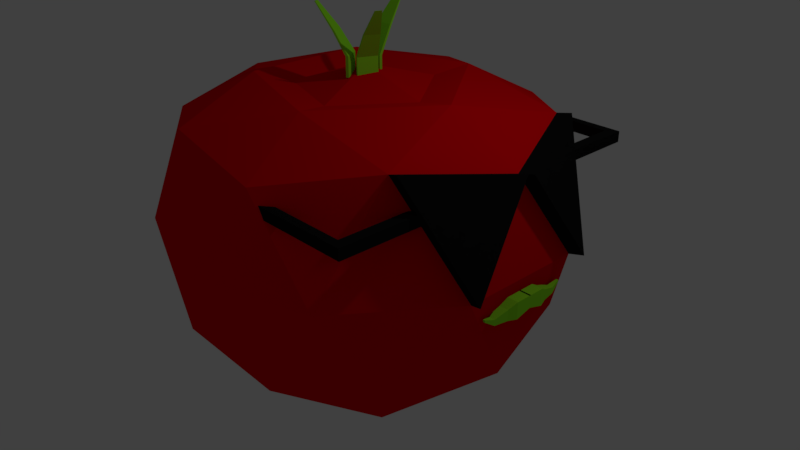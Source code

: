 # Source: tOMATO.blend  (saved by Blender 2.79.0; exported with 4.5.12 LTS)
import bpy
from mathutils import Matrix  # noqa: F401  (used for matrix-valued properties, if any)

bpy.ops.wm.read_factory_settings(use_empty=True)
scene = bpy.context.scene
scene.name = 'Scene'

# ---- collections
col_collection_1 = bpy.data.collections.new('Collection 1'); scene.collection.children.link(col_collection_1)

# ---- materials (node trees are filled in below, after node groups)
mat_leaves = bpy.data.materials.new('Leaves')
mat_leaves.alpha_threshold = 0.0
mat_leaves.use_transparent_shadow = False
mat_leaves.diffuse_color = (0.2802, 0.8, 0.02107, 1.0)
mat_leaves.roughness = 0.5
mat_leaves.specular_intensity = 0.0
mat_glasses = bpy.data.materials.new('Glasses')
mat_glasses.alpha_threshold = 0.0
mat_glasses.use_transparent_shadow = False
mat_glasses.diffuse_color = (0.008076, 0.008076, 0.008076, 1.0)
mat_glasses.roughness = 0.5
mat_tomato = bpy.data.materials.new('Tomato')
mat_tomato.alpha_threshold = 0.0
mat_tomato.use_transparent_shadow = False
mat_tomato.diffuse_color = (0.8, 0.0, 0.003113, 1.0)
mat_tomato.roughness = 0.5
mat_tomato.specular_intensity = 0.125

# ---- material node trees

# ---- world
world_world = bpy.data.worlds.new('World'); scene.world = world_world
world_world.color = (0.05088, 0.05088, 0.05088)
world_world.use_sun_shadow = False
world_world.sun_shadow_jitter_overblur = 0.0
world_world.cycles.sampling_method = 'MANUAL'

# ---- cameras
cam_camera = bpy.data.cameras.new('Camera')
cam_camera.clip_end = 100.0
cam_camera.lens = 35.0
cam_camera.sensor_width = 32.0
cam_camera.sensor_height = 18.0
cam_camera.ortho_scale = 7.314
cam_camera.dof.focus_distance = 0.0
cam_camera.dof.aperture_fstop = 128.0

# ---- lights
light_lamp = bpy.data.lights.new('Lamp', 'POINT')
light_lamp.transmission_factor = 0.0
light_lamp.cutoff_distance = 30.0
light_lamp.energy = 100.0
light_lamp.shadow_buffer_clip_start = 1.001
light_lamp.shadow_soft_size = 0.1
light_lamp.shadow_maximum_resolution = 0.006
light_lamp.use_absolute_resolution = True

# ---- meshes
me_cube_007 = bpy.data.meshes.new('Cube.007')
me_cube_007.from_pydata([(-1.0, -1.0, -1.0), (-1.0, -1.0, 1.0), (-1.0, 1.0, -0.4313), (-1.0, 1.0, 1.0), (1.0, -1.0, -1.0), (1.0, -1.0, 1.0), (1.0, 1.0, -1.0), (1.0, 1.0, 1.0), (-0.6468, -2.037, -0.9022), (-0.6468, -2.037, 0.3914), (0.6468, -2.037, -0.9022), (0.6468, -2.037, 0.3914), (-0.3518, -3.647, -0.8951), (-0.3518, -3.647, -0.1916), (0.3518, -3.647, -0.8951), (0.3518, -3.647, -0.1916), (-0.1331, -4.858, -0.1022), (-0.1331, -4.858, 0.1641), (0.1331, -4.858, -0.1022), (0.1331, -4.858, 0.1641)], [], [(0, 1, 3, 2), (2, 3, 7, 6), (6, 7, 5, 4), (5, 1, 9, 11), (2, 6, 4, 0), (7, 3, 1, 5), (11, 9, 13, 15), (4, 5, 11, 10), (1, 0, 8, 9), (0, 4, 10, 8), (12, 14, 18, 16), (10, 11, 15, 14), (8, 10, 14, 12), (9, 8, 12, 13), (18, 19, 17, 16), (13, 12, 16, 17), (15, 13, 17, 19), (14, 15, 19, 18)])
me_cube_007.materials.append(mat_leaves)
me_cube_007.use_remesh_preserve_volume = False
me_cube_007.use_remesh_preserve_attributes = False
me_cube_007.use_mirror_vertex_groups = False
me_cube_007.update()
me_cube_006 = bpy.data.meshes.new('Cube.006')
me_cube_006.from_pydata([(-1.0, -1.0, -1.0), (-1.0, -1.0, 1.0), (-1.0, 1.0, -1.0), (-1.0, 1.0, 1.0), (1.0, -1.0, -1.0), (1.0, -1.0, 1.0), (1.0, 1.0, -0.4496), (1.0, 1.0, 1.0), (-0.6468, -2.037, -0.9022), (-0.6468, -2.037, 0.3914), (0.6468, -2.037, -0.9022), (0.6468, -2.037, 0.3914), (-0.3518, -3.647, -0.8951), (-0.3518, -3.647, -0.1916), (0.3518, -3.647, -0.8951), (0.3518, -3.647, -0.1916), (-0.1331, -4.858, -0.1022), (-0.1331, -4.858, 0.1641), (0.1331, -4.858, -0.1022), (0.1331, -4.858, 0.1641)], [], [(0, 1, 3, 2), (2, 3, 7, 6), (6, 7, 5, 4), (5, 1, 9, 11), (2, 6, 4, 0), (7, 3, 1, 5), (11, 9, 13, 15), (4, 5, 11, 10), (1, 0, 8, 9), (0, 4, 10, 8), (12, 14, 18, 16), (10, 11, 15, 14), (8, 10, 14, 12), (9, 8, 12, 13), (18, 19, 17, 16), (13, 12, 16, 17), (15, 13, 17, 19), (14, 15, 19, 18)])
me_cube_006.materials.append(mat_leaves)
me_cube_006.use_remesh_preserve_volume = False
me_cube_006.use_remesh_preserve_attributes = False
me_cube_006.use_mirror_vertex_groups = False
me_cube_006.update()
me_cube_005 = bpy.data.meshes.new('Cube.005')
me_cube_005.from_pydata([(-1.0, -1.0, -1.0), (-1.0, -1.0, 1.0), (-1.0, 1.0, -1.0), (-1.0, 1.0, 1.0), (1.0, -1.0, -1.0), (1.0, -1.0, 1.0), (1.0, 1.0, -1.0), (1.0, 1.0, 1.0), (-1.0, -14.44, -1.0), (-1.0, -14.44, 1.0), (1.0, -14.44, -1.0), (1.0, -14.44, 1.0), (-1.0, -12.87, 1.0), (1.0, -12.87, 1.0), (1.0, -12.87, -1.0), (-1.0, -12.87, -1.0), (-20.75, -14.44, -1.0), (-20.75, -14.44, 1.0), (-20.75, -12.87, 1.0), (-20.75, -12.87, -1.0)], [], [(0, 1, 3, 2), (2, 3, 7, 6), (6, 7, 5, 4), (13, 12, 9, 11), (2, 6, 4, 0), (7, 3, 1, 5), (10, 11, 9, 8), (14, 13, 11, 10), (9, 12, 18, 17), (15, 14, 10, 8), (0, 4, 14, 15), (1, 0, 15, 12), (4, 5, 13, 14), (5, 1, 12, 13), (18, 19, 16, 17), (12, 15, 19, 18), (8, 9, 17, 16), (15, 8, 16, 19)])
me_cube_005.materials.append(mat_glasses)
me_cube_005.use_remesh_preserve_volume = False
me_cube_005.use_remesh_preserve_attributes = False
me_cube_005.use_mirror_vertex_groups = False
me_cube_005.update()
me_cube_004 = bpy.data.meshes.new('Cube.004')
me_cube_004.from_pydata([(-1.0, -1.0, -1.0), (-1.0, -1.0, 1.0), (-1.0, 1.0, -1.0), (-1.0, 1.0, 1.0), (1.0, -1.0, -1.0), (1.0, -1.0, 1.0), (1.0, 1.0, -1.0), (1.0, 1.0, 1.0), (-1.0, -14.44, -1.0), (-1.0, -14.44, 1.0), (1.0, -14.44, -1.0), (1.0, -14.44, 1.0), (-1.0, -12.87, 1.0), (1.0, -12.87, 1.0), (1.0, -12.87, -1.0), (-1.0, -12.87, -1.0), (-20.75, -14.44, -1.0), (-20.75, -14.44, 1.0), (-20.75, -12.87, 1.0), (-20.75, -12.87, -1.0)], [], [(0, 1, 3, 2), (2, 3, 7, 6), (6, 7, 5, 4), (13, 12, 9, 11), (2, 6, 4, 0), (7, 3, 1, 5), (10, 11, 9, 8), (14, 13, 11, 10), (9, 12, 18, 17), (15, 14, 10, 8), (0, 4, 14, 15), (1, 0, 15, 12), (4, 5, 13, 14), (5, 1, 12, 13), (18, 19, 16, 17), (12, 15, 19, 18), (8, 9, 17, 16), (15, 8, 16, 19)])
me_cube_004.materials.append(mat_glasses)
me_cube_004.use_remesh_preserve_volume = False
me_cube_004.use_remesh_preserve_attributes = False
me_cube_004.use_mirror_vertex_groups = False
me_cube_004.update()
me_cube_003 = bpy.data.meshes.new('Cube.003')
me_cube_003.from_pydata([(-1.0, -1.0, -1.0), (-1.0, -1.0, 1.0), (-1.0, 1.0, -1.0), (-1.0, 1.0, 1.0), (1.0, -1.0, -1.0), (1.0, -1.0, 1.0), (1.0, 1.0, -1.0), (1.0, 1.0, 1.0), (-0.7841, 9.422, 3.263), (-0.7841, 10.99, 3.263), (0.7841, 9.422, 3.263), (0.7841, 10.99, 3.263), (-0.3222, 24.0, 5.729), (-0.3222, 24.64, 5.729), (0.3222, 24.0, 5.729), (0.3222, 24.64, 5.729)], [], [(0, 1, 3, 2), (2, 3, 7, 6), (6, 7, 5, 4), (4, 5, 1, 0), (2, 6, 4, 0), (3, 1, 8, 9), (8, 10, 14, 12), (1, 5, 10, 8), (7, 3, 9, 11), (5, 7, 11, 10), (15, 13, 12, 14), (11, 9, 13, 15), (10, 11, 15, 14), (9, 8, 12, 13)])
me_cube_003.materials.append(mat_leaves)
me_cube_003.use_remesh_preserve_volume = False
me_cube_003.use_remesh_preserve_attributes = False
me_cube_003.use_mirror_vertex_groups = False
me_cube_003.update()
me_cube_002 = bpy.data.meshes.new('Cube.002')
me_cube_002.from_pydata([(-1.0, -1.0, -1.0), (-1.0, -1.0, 1.0), (-1.0, 1.0, -1.0), (-1.0, 1.0, 1.0), (1.0, -1.0, -1.0), (1.0, -1.0, 1.0), (1.0, 1.0, -1.0), (1.0, 1.0, 1.0), (-0.7841, 9.422, 3.263), (-0.7841, 10.99, 3.263), (0.7841, 9.422, 3.263), (0.7841, 10.99, 3.263), (-0.3222, 24.0, 5.729), (-0.3222, 24.64, 5.729), (0.3222, 24.0, 5.729), (0.3222, 24.64, 5.729)], [], [(0, 1, 3, 2), (2, 3, 7, 6), (6, 7, 5, 4), (4, 5, 1, 0), (2, 6, 4, 0), (3, 1, 8, 9), (8, 10, 14, 12), (1, 5, 10, 8), (7, 3, 9, 11), (5, 7, 11, 10), (15, 13, 12, 14), (11, 9, 13, 15), (10, 11, 15, 14), (9, 8, 12, 13)])
me_cube_002.materials.append(mat_leaves)
me_cube_002.use_remesh_preserve_volume = False
me_cube_002.use_remesh_preserve_attributes = False
me_cube_002.use_mirror_vertex_groups = False
me_cube_002.update()
me_cube_001 = bpy.data.meshes.new('Cube.001')
me_cube_001.from_pydata([(-1.0, -1.0, -1.0), (-1.0, -1.0, 1.0), (-1.0, 1.0, -1.0), (-1.0, 1.0, 1.0), (1.0, -1.0, -1.0), (1.0, -1.0, 1.0), (1.0, 1.0, -1.0), (1.0, 1.0, 1.0), (-0.7841, 9.422, 3.263), (-0.7841, 10.99, 3.263), (0.7841, 9.422, 3.263), (0.7841, 10.99, 3.263), (-0.3222, 24.0, 5.729), (-0.3222, 24.64, 5.729), (0.3222, 24.0, 5.729), (0.3222, 24.64, 5.729)], [], [(0, 1, 3, 2), (2, 3, 7, 6), (6, 7, 5, 4), (4, 5, 1, 0), (2, 6, 4, 0), (3, 1, 8, 9), (8, 10, 14, 12), (1, 5, 10, 8), (7, 3, 9, 11), (5, 7, 11, 10), (15, 13, 12, 14), (11, 9, 13, 15), (10, 11, 15, 14), (9, 8, 12, 13)])
me_cube_001.materials.append(mat_leaves)
me_cube_001.use_remesh_preserve_volume = False
me_cube_001.use_remesh_preserve_attributes = False
me_cube_001.use_mirror_vertex_groups = False
me_cube_001.update()
me_icosphere = bpy.data.meshes.new('Icosphere')
me_icosphere.from_pydata([(0.0, 0.0, -1.0), (0.7236, -0.5257, -0.4472), (-0.2764, -0.8506, -0.4472), (-0.8944, 0.0, -0.4472), (-0.2764, 0.8506, -0.4472), (0.7236, 0.5257, -0.4472), (0.2764, -0.8506, 0.4472), (-0.7236, -0.5257, 0.4472), (-0.7236, 0.5257, 0.4472), (0.2764, 0.8506, 0.4472), (0.8944, 0.0, 0.4472), (-0.1625, -0.5, -0.8507), (0.4253, -0.309, -0.8507), (0.2629, -0.809, -0.5257), (0.8506, 0.0, -0.5257), (0.4253, 0.309, -0.8507), (-0.5257, 0.0, -0.8507), (-0.6882, -0.5, -0.5257), (-0.1625, 0.5, -0.8507), (-0.6882, 0.5, -0.5257), (0.2629, 0.809, -0.5257), (0.9511, -0.309, 0.0), (0.9511, 0.309, 0.0), (0.0, -1.0, 0.0), (0.5878, -0.809, 0.0), (-0.9511, -0.309, 0.0), (-0.5878, -0.809, 0.0), (-0.5878, 0.809, 0.0), (-0.9511, 0.309, 0.0), (0.5878, 0.809, 0.0), (0.0, 1.0, 0.0), (0.6882, -0.5, 0.5257), (-0.2629, -0.809, 0.5257), (-0.8506, 0.0, 0.5257), (-0.2629, 0.809, 0.5257), (0.6882, 0.5, 0.5257), (0.1625, -0.5, 0.637), (0.5257, 0.0, 0.637), (-0.4253, -0.309, 0.637), (-0.4253, 0.309, 0.637), (0.1625, 0.5, 0.637), (-2.856e-07, -1.567e-09, 0.7019), (0.1063, -0.3271, 0.6042), (0.3439, -1.567e-09, 0.6042), (-0.2782, -0.2021, 0.6042), (-0.2782, 0.2021, 0.6042), (0.1063, 0.3271, 0.6042), (0.9646, -0.02484, 0.4733), (1.021, -0.3339, 0.02605), (0.7583, -0.5248, 0.5518), (0.9653, 0.01312, 0.461), (1.022, 0.3221, 0.01376), (0.7591, 0.5131, 0.5395)], [], [(0, 12, 11), (1, 12, 14), (0, 11, 16), (0, 16, 18), (0, 18, 15), (1, 14, 21), (2, 13, 23), (3, 17, 25), (4, 19, 27), (5, 20, 29), (1, 21, 24), (2, 23, 26), (3, 25, 28), (4, 27, 30), (5, 29, 22), (6, 31, 36), (7, 32, 38), (8, 33, 39), (9, 34, 40), (10, 35, 37), (36, 37, 43, 42), (37, 35, 40), (35, 9, 40), (40, 39, 45, 46), (40, 34, 39), (34, 8, 39), (38, 36, 42, 44), (39, 33, 38), (33, 7, 38), (37, 40, 46, 43), (38, 32, 36), (32, 6, 36), (39, 38, 44, 45), (36, 31, 37), (31, 10, 37), (22, 35, 52, 51), (22, 29, 35), (29, 9, 35), (30, 34, 9), (30, 27, 34), (27, 8, 34), (28, 33, 8), (28, 25, 33), (25, 7, 33), (26, 32, 7), (26, 23, 32), (23, 6, 32), (24, 31, 6), (24, 21, 31), (31, 21, 48, 49), (29, 30, 9), (29, 20, 30), (20, 4, 30), (27, 28, 8), (27, 19, 28), (19, 3, 28), (25, 26, 7), (25, 17, 26), (17, 2, 26), (23, 24, 6), (23, 13, 24), (13, 1, 24), (21, 22, 10), (21, 14, 22), (14, 5, 22), (15, 20, 5), (15, 18, 20), (18, 4, 20), (18, 19, 4), (18, 16, 19), (16, 3, 19), (16, 17, 3), (16, 11, 17), (11, 2, 17), (14, 15, 5), (14, 12, 15), (12, 0, 15), (11, 13, 2), (11, 12, 13), (12, 1, 13), (43, 46, 41), (46, 45, 41), (45, 44, 41), (44, 42, 41), (42, 43, 41), (48, 47, 49), (10, 31, 49, 47), (21, 10, 47, 48), (51, 52, 50), (35, 10, 50, 52), (10, 22, 51, 50)])
me_icosphere.polygons.foreach_set('material_index', [0, 0, 0, 0, 0, 0, 0, 0, 0, 0, 0, 0, 0, 0, 0, 0, 0, 0, 0, 0, 0, 0, 0, 0, 0, 0, 0, 0, 0, 0, 0, 0, 0, 0, 0, 1, 0, 0, 0, 0, 0, 0, 0, 0, 0, 0, 0, 0, 0, 1, 0, 0, 0, 0, 0, 0, 0, 0, 0, 0, 0, 0, 0, 0, 0, 0, 0, 0, 0, 0, 0, 0, 0, 0, 0, 0, 0, 0, 0, 0, 0, 0, 0, 0, 0, 1, 1, 1, 1, 1, 1])
me_icosphere.materials.append(mat_tomato)
me_icosphere.materials.append(mat_glasses)
me_icosphere.use_remesh_preserve_volume = False
me_icosphere.use_remesh_preserve_attributes = False
me_icosphere.use_mirror_vertex_groups = False
me_icosphere.update()

# ---- objects
ob_cube_006 = bpy.data.objects.new('Cube.006', me_cube_007)
ob_cube_005 = bpy.data.objects.new('Cube.005', me_cube_006)
ob_cube_004 = bpy.data.objects.new('Cube.004', me_cube_005)
ob_cube_003 = bpy.data.objects.new('Cube.003', me_cube_004)
ob_cube_002 = bpy.data.objects.new('Cube.002', me_cube_003)
ob_cube_001 = bpy.data.objects.new('Cube.001', me_cube_002)
ob_cube = bpy.data.objects.new('Cube', me_cube_001)
ob_icosphere = bpy.data.objects.new('Icosphere', me_icosphere)
ob_lamp = bpy.data.objects.new('Lamp', light_lamp)
ob_camera = bpy.data.objects.new('Camera', cam_camera)

# ---- transforms, parenting, visibility, modifiers, constraints
ob_cube_006.location = (2.484, 0.1121, 0.3982)
ob_cube_006.rotation_euler = (0.0, 0.0, 3.142)
ob_cube_006.scale = (0.107, 0.107, 0.107)
ob_cube_006.lineart.crease_threshold = 0.0
ob_cube_005.location = (2.484, -0.07923, 0.3982)
ob_cube_005.scale = (0.107, 0.107, 0.107)
ob_cube_005.lineart.crease_threshold = 0.0
ob_cube_004.location = (2.027, 1.198, 1.614)
ob_cube_004.rotation_euler = (3.142, -0.0, 0.0)
ob_cube_004.scale = (0.06787, 0.06787, 0.06787)
ob_cube_004.lineart.crease_threshold = 0.0
ob_cube_003.location = (2.027, -1.205, 1.614)
ob_cube_003.scale = (0.06787, 0.06787, 0.06787)
ob_cube_003.lineart.crease_threshold = 0.0
ob_cube_002.location = (0.1458, -0.103, 2.512)
ob_cube_002.rotation_euler = (0.0, -0.0, 4.313)
ob_cube_002.scale = (0.1266, 0.01664, 0.1266)
ob_cube_002.lineart.crease_threshold = 0.0
ob_cube_001.location = (0.0, -0.2289, 2.539)
ob_cube_001.rotation_euler = (0.0, -0.0, 2.105)
ob_cube_001.scale = (0.1221, 0.01605, 0.1221)
ob_cube_001.lineart.crease_threshold = 0.0
ob_cube.location = (0.0, 0.1064, 2.466)
ob_cube.scale = (0.143, 0.01878, 0.143)
ob_cube.lineart.crease_threshold = 0.0
ob_icosphere.location = (0.0, 0.0, 0.6761)
ob_icosphere.scale = (2.609, 2.609, 2.609)
ob_icosphere.lineart.crease_threshold = 0.0
ob_lamp.location = (4.076, 1.005, 5.904)
ob_lamp.rotation_euler = (0.6503, 0.05522, 1.866)
ob_lamp.lock_rotations_4d = False
ob_lamp.empty_display_type = 'ARROWS'
ob_lamp.color = (0.0, 0.0, 0.0, 0.0)
ob_lamp.lineart.crease_threshold = 0.0
ob_camera.location = (7.481, -6.508, 5.344)
ob_camera.rotation_euler = (1.109, 0.0, 0.8149)
ob_camera.lock_rotations_4d = False
ob_camera.empty_display_type = 'ARROWS'
ob_camera.color = (0.0, 0.0, 0.0, 0.0)
ob_camera.display_type = 'WIRE'
ob_camera.lineart.crease_threshold = 0.0

# ---- collection membership
col_collection_1.objects.link(ob_cube_006)
col_collection_1.objects.link(ob_cube_005)
col_collection_1.objects.link(ob_cube_004)
col_collection_1.objects.link(ob_cube_003)
col_collection_1.objects.link(ob_cube_002)
col_collection_1.objects.link(ob_cube_001)
col_collection_1.objects.link(ob_cube)
col_collection_1.objects.link(ob_icosphere)
col_collection_1.objects.link(ob_lamp)
col_collection_1.objects.link(ob_camera)

# ---- scene / render settings (as saved in the file)
scene.camera = ob_camera
scene.frame_start = 1; scene.frame_end = 250; scene.frame_set(1)
scene.render.engine = 'BLENDER_EEVEE_NEXT'
scene.render.resolution_percentage = 50
scene.render.dither_intensity = 0.0
scene.cycles.use_denoising = False
scene.cycles.samples = 128
scene.cycles.sampling_pattern = 'TABULATED_SOBOL'
scene.cycles.use_adaptive_sampling = False
scene.cycles.use_light_tree = False
scene.cycles.blur_glossy = 0.0
scene.cycles.sample_clamp_indirect = 0.0
scene.view_settings.view_transform = 'Standard'
bpy.context.view_layer.update()
